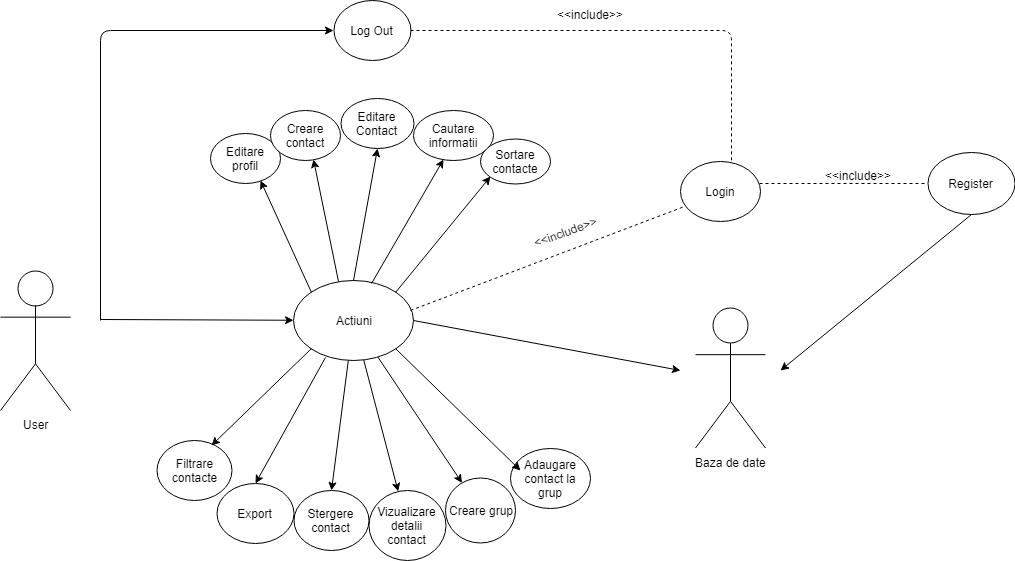

The diagram above was exported from draw.io. Its source (the exported page's mxGraphModel, read from the mxfile embedded in the PNG):
<mxGraphModel dx="840" dy="1653" grid="1" gridSize="10" guides="1" tooltips="1" connect="1" arrows="1" fold="1" page="1" pageScale="1" pageWidth="827" pageHeight="1169" math="0" shadow="0">
  <root>
    <mxCell id="0" />
    <mxCell id="1" parent="0" />
    <mxCell id="cwuXP8CgCH_4GsH-RYQ2-1" value="User" style="shape=umlActor;verticalLabelPosition=bottom;labelBackgroundColor=#ffffff;verticalAlign=top;html=1;outlineConnect=0;" vertex="1" parent="1">
      <mxGeometry y="230" width="70" height="140" as="geometry" />
    </mxCell>
    <mxCell id="cwuXP8CgCH_4GsH-RYQ2-3" value="Editare profil" style="ellipse;whiteSpace=wrap;html=1;" vertex="1" parent="1">
      <mxGeometry x="210" y="92.5" width="70" height="50" as="geometry" />
    </mxCell>
    <mxCell id="cwuXP8CgCH_4GsH-RYQ2-4" value="Creare contact" style="ellipse;whiteSpace=wrap;html=1;" vertex="1" parent="1">
      <mxGeometry x="270" y="70" width="70" height="50" as="geometry" />
    </mxCell>
    <mxCell id="cwuXP8CgCH_4GsH-RYQ2-5" value="Editare Contact" style="ellipse;whiteSpace=wrap;html=1;" vertex="1" parent="1">
      <mxGeometry x="340" y="57.5" width="73" height="50" as="geometry" />
    </mxCell>
    <mxCell id="cwuXP8CgCH_4GsH-RYQ2-6" value="Cautare informatii" style="ellipse;whiteSpace=wrap;html=1;" vertex="1" parent="1">
      <mxGeometry x="413" y="70" width="80" height="50" as="geometry" />
    </mxCell>
    <mxCell id="cwuXP8CgCH_4GsH-RYQ2-7" value="Sortare contacte" style="ellipse;whiteSpace=wrap;html=1;" vertex="1" parent="1">
      <mxGeometry x="480" y="98" width="70" height="45" as="geometry" />
    </mxCell>
    <mxCell id="cwuXP8CgCH_4GsH-RYQ2-8" value="Filtrare contacte" style="ellipse;whiteSpace=wrap;html=1;" vertex="1" parent="1">
      <mxGeometry x="156.5" y="400" width="75" height="60" as="geometry" />
    </mxCell>
    <mxCell id="cwuXP8CgCH_4GsH-RYQ2-9" value="Vizualizare detalii contact" style="ellipse;whiteSpace=wrap;html=1;" vertex="1" parent="1">
      <mxGeometry x="368" y="450" width="77" height="70" as="geometry" />
    </mxCell>
    <mxCell id="cwuXP8CgCH_4GsH-RYQ2-10" value="Adaugare contact la grup" style="ellipse;whiteSpace=wrap;html=1;" vertex="1" parent="1">
      <mxGeometry x="510" y="407.5" width="80" height="60" as="geometry" />
    </mxCell>
    <mxCell id="cwuXP8CgCH_4GsH-RYQ2-11" value="Creare grup" style="ellipse;whiteSpace=wrap;html=1;" vertex="1" parent="1">
      <mxGeometry x="445" y="437.5" width="70" height="65" as="geometry" />
    </mxCell>
    <mxCell id="cwuXP8CgCH_4GsH-RYQ2-12" value="Stergere contact" style="ellipse;whiteSpace=wrap;html=1;" vertex="1" parent="1">
      <mxGeometry x="293" y="450" width="75" height="60" as="geometry" />
    </mxCell>
    <mxCell id="cwuXP8CgCH_4GsH-RYQ2-13" value="Export" style="ellipse;whiteSpace=wrap;html=1;" vertex="1" parent="1">
      <mxGeometry x="216" y="442.5" width="77" height="60" as="geometry" />
    </mxCell>
    <mxCell id="cwuXP8CgCH_4GsH-RYQ2-14" value="Actiuni" style="ellipse;whiteSpace=wrap;html=1;" vertex="1" parent="1">
      <mxGeometry x="293" y="240" width="120" height="80" as="geometry" />
    </mxCell>
    <mxCell id="cwuXP8CgCH_4GsH-RYQ2-16" value="" style="endArrow=classic;html=1;" edge="1" parent="1" target="cwuXP8CgCH_4GsH-RYQ2-14">
      <mxGeometry width="50" height="50" relative="1" as="geometry">
        <mxPoint x="100" y="279" as="sourcePoint" />
        <mxPoint x="150" y="260" as="targetPoint" />
      </mxGeometry>
    </mxCell>
    <mxCell id="cwuXP8CgCH_4GsH-RYQ2-17" value="" style="endArrow=classic;html=1;exitX=0;exitY=0;exitDx=0;exitDy=0;" edge="1" parent="1" source="cwuXP8CgCH_4GsH-RYQ2-14">
      <mxGeometry width="50" height="50" relative="1" as="geometry">
        <mxPoint x="270" y="230" as="sourcePoint" />
        <mxPoint x="260" y="140" as="targetPoint" />
      </mxGeometry>
    </mxCell>
    <mxCell id="cwuXP8CgCH_4GsH-RYQ2-18" value="" style="endArrow=classic;html=1;entryX=0.614;entryY=0.98;entryDx=0;entryDy=0;exitX=0.375;exitY=0.013;exitDx=0;exitDy=0;exitPerimeter=0;entryPerimeter=0;" edge="1" parent="1" source="cwuXP8CgCH_4GsH-RYQ2-14" target="cwuXP8CgCH_4GsH-RYQ2-4">
      <mxGeometry width="50" height="50" relative="1" as="geometry">
        <mxPoint x="310" y="190" as="sourcePoint" />
        <mxPoint x="360" y="140" as="targetPoint" />
      </mxGeometry>
    </mxCell>
    <mxCell id="cwuXP8CgCH_4GsH-RYQ2-19" value="" style="endArrow=classic;html=1;entryX=0.5;entryY=1;entryDx=0;entryDy=0;exitX=0.5;exitY=0;exitDx=0;exitDy=0;" edge="1" parent="1" source="cwuXP8CgCH_4GsH-RYQ2-14" target="cwuXP8CgCH_4GsH-RYQ2-5">
      <mxGeometry width="50" height="50" relative="1" as="geometry">
        <mxPoint x="350" y="180" as="sourcePoint" />
        <mxPoint x="400" y="130" as="targetPoint" />
      </mxGeometry>
    </mxCell>
    <mxCell id="cwuXP8CgCH_4GsH-RYQ2-20" value="" style="endArrow=classic;html=1;exitX=0.65;exitY=0.038;exitDx=0;exitDy=0;exitPerimeter=0;entryX=0.375;entryY=0.98;entryDx=0;entryDy=0;entryPerimeter=0;" edge="1" parent="1" source="cwuXP8CgCH_4GsH-RYQ2-14" target="cwuXP8CgCH_4GsH-RYQ2-6">
      <mxGeometry width="50" height="50" relative="1" as="geometry">
        <mxPoint x="390" y="190" as="sourcePoint" />
        <mxPoint x="440" y="140" as="targetPoint" />
      </mxGeometry>
    </mxCell>
    <mxCell id="cwuXP8CgCH_4GsH-RYQ2-21" value="" style="endArrow=classic;html=1;exitX=1;exitY=0;exitDx=0;exitDy=0;entryX=0;entryY=1;entryDx=0;entryDy=0;" edge="1" parent="1" source="cwuXP8CgCH_4GsH-RYQ2-14" target="cwuXP8CgCH_4GsH-RYQ2-7">
      <mxGeometry width="50" height="50" relative="1" as="geometry">
        <mxPoint x="440" y="220" as="sourcePoint" />
        <mxPoint x="490" y="170" as="targetPoint" />
      </mxGeometry>
    </mxCell>
    <mxCell id="cwuXP8CgCH_4GsH-RYQ2-22" value="" style="endArrow=classic;html=1;exitX=0;exitY=1;exitDx=0;exitDy=0;entryX=0.727;entryY=0.083;entryDx=0;entryDy=0;entryPerimeter=0;" edge="1" parent="1" source="cwuXP8CgCH_4GsH-RYQ2-14" target="cwuXP8CgCH_4GsH-RYQ2-8">
      <mxGeometry width="50" height="50" relative="1" as="geometry">
        <mxPoint x="230" y="370" as="sourcePoint" />
        <mxPoint x="210" y="399" as="targetPoint" />
      </mxGeometry>
    </mxCell>
    <mxCell id="cwuXP8CgCH_4GsH-RYQ2-23" value="" style="endArrow=classic;html=1;exitX=0.267;exitY=0.963;exitDx=0;exitDy=0;exitPerimeter=0;entryX=0.5;entryY=0;entryDx=0;entryDy=0;" edge="1" parent="1" source="cwuXP8CgCH_4GsH-RYQ2-14" target="cwuXP8CgCH_4GsH-RYQ2-13">
      <mxGeometry width="50" height="50" relative="1" as="geometry">
        <mxPoint x="280" y="420" as="sourcePoint" />
        <mxPoint x="320" y="370" as="targetPoint" />
      </mxGeometry>
    </mxCell>
    <mxCell id="cwuXP8CgCH_4GsH-RYQ2-24" value="" style="endArrow=classic;html=1;entryX=0.5;entryY=0;entryDx=0;entryDy=0;" edge="1" parent="1" source="cwuXP8CgCH_4GsH-RYQ2-14" target="cwuXP8CgCH_4GsH-RYQ2-12">
      <mxGeometry width="50" height="50" relative="1" as="geometry">
        <mxPoint x="310" y="400" as="sourcePoint" />
        <mxPoint x="360" y="350" as="targetPoint" />
      </mxGeometry>
    </mxCell>
    <mxCell id="cwuXP8CgCH_4GsH-RYQ2-25" value="" style="endArrow=classic;html=1;" edge="1" parent="1" source="cwuXP8CgCH_4GsH-RYQ2-14" target="cwuXP8CgCH_4GsH-RYQ2-9">
      <mxGeometry width="50" height="50" relative="1" as="geometry">
        <mxPoint x="370" y="340" as="sourcePoint" />
        <mxPoint x="430" y="370" as="targetPoint" />
      </mxGeometry>
    </mxCell>
    <mxCell id="cwuXP8CgCH_4GsH-RYQ2-26" value="" style="endArrow=classic;html=1;" edge="1" parent="1" source="cwuXP8CgCH_4GsH-RYQ2-14" target="cwuXP8CgCH_4GsH-RYQ2-11">
      <mxGeometry width="50" height="50" relative="1" as="geometry">
        <mxPoint x="440" y="410" as="sourcePoint" />
        <mxPoint x="490" y="360" as="targetPoint" />
      </mxGeometry>
    </mxCell>
    <mxCell id="cwuXP8CgCH_4GsH-RYQ2-27" value="" style="endArrow=classic;html=1;exitX=1;exitY=1;exitDx=0;exitDy=0;entryX=0.125;entryY=0.375;entryDx=0;entryDy=0;entryPerimeter=0;" edge="1" parent="1" source="cwuXP8CgCH_4GsH-RYQ2-14" target="cwuXP8CgCH_4GsH-RYQ2-10">
      <mxGeometry width="50" height="50" relative="1" as="geometry">
        <mxPoint x="460" y="380" as="sourcePoint" />
        <mxPoint x="510" y="330" as="targetPoint" />
      </mxGeometry>
    </mxCell>
    <mxCell id="cwuXP8CgCH_4GsH-RYQ2-28" value="Log Out" style="ellipse;whiteSpace=wrap;html=1;" vertex="1" parent="1">
      <mxGeometry x="333" y="-40" width="77" height="60" as="geometry" />
    </mxCell>
    <mxCell id="cwuXP8CgCH_4GsH-RYQ2-29" value="" style="endArrow=classic;html=1;entryX=0;entryY=0.5;entryDx=0;entryDy=0;" edge="1" parent="1" target="cwuXP8CgCH_4GsH-RYQ2-28">
      <mxGeometry width="50" height="50" relative="1" as="geometry">
        <mxPoint x="100" y="280" as="sourcePoint" />
        <mxPoint x="130" y="40" as="targetPoint" />
        <Array as="points">
          <mxPoint x="100" y="-10" />
        </Array>
      </mxGeometry>
    </mxCell>
    <mxCell id="cwuXP8CgCH_4GsH-RYQ2-30" value="Login" style="ellipse;whiteSpace=wrap;html=1;" vertex="1" parent="1">
      <mxGeometry x="680" y="121" width="80" height="60" as="geometry" />
    </mxCell>
    <mxCell id="cwuXP8CgCH_4GsH-RYQ2-32" value="" style="endArrow=none;dashed=1;html=1;exitX=0.975;exitY=0.375;exitDx=0;exitDy=0;exitPerimeter=0;entryX=0.05;entryY=0.75;entryDx=0;entryDy=0;entryPerimeter=0;" edge="1" parent="1" source="cwuXP8CgCH_4GsH-RYQ2-14" target="cwuXP8CgCH_4GsH-RYQ2-30">
      <mxGeometry width="50" height="50" relative="1" as="geometry">
        <mxPoint x="530" y="220" as="sourcePoint" />
        <mxPoint x="580" y="170" as="targetPoint" />
      </mxGeometry>
    </mxCell>
    <mxCell id="cwuXP8CgCH_4GsH-RYQ2-33" value="&amp;lt;&amp;lt;include&amp;gt;&amp;gt;" style="text;html=1;resizable=0;points=[];autosize=1;align=left;verticalAlign=top;spacingTop=-4;direction=west;rotation=-20;" vertex="1" parent="1">
      <mxGeometry x="530" y="181" width="80" height="20" as="geometry" />
    </mxCell>
    <mxCell id="cwuXP8CgCH_4GsH-RYQ2-35" value="" style="endArrow=classic;html=1;exitX=1;exitY=0.5;exitDx=0;exitDy=0;entryX=0;entryY=0.5;entryDx=0;entryDy=0;entryPerimeter=0;" edge="1" parent="1" source="cwuXP8CgCH_4GsH-RYQ2-14">
      <mxGeometry width="50" height="50" relative="1" as="geometry">
        <mxPoint x="520" y="330" as="sourcePoint" />
        <mxPoint x="680" y="330" as="targetPoint" />
      </mxGeometry>
    </mxCell>
    <mxCell id="cwuXP8CgCH_4GsH-RYQ2-36" value="" style="endArrow=none;dashed=1;html=1;exitX=1;exitY=0.5;exitDx=0;exitDy=0;entryX=0.638;entryY=0;entryDx=0;entryDy=0;entryPerimeter=0;" edge="1" parent="1" source="cwuXP8CgCH_4GsH-RYQ2-28" target="cwuXP8CgCH_4GsH-RYQ2-30">
      <mxGeometry width="50" height="50" relative="1" as="geometry">
        <mxPoint x="640" y="50" as="sourcePoint" />
        <mxPoint x="690" as="targetPoint" />
        <Array as="points">
          <mxPoint x="731" y="-10" />
        </Array>
      </mxGeometry>
    </mxCell>
    <mxCell id="cwuXP8CgCH_4GsH-RYQ2-37" value="&amp;lt;&amp;lt;include&amp;gt;&amp;gt;" style="text;html=1;resizable=0;points=[];autosize=1;align=left;verticalAlign=top;spacingTop=-4;" vertex="1" parent="1">
      <mxGeometry x="555" y="-35" width="80" height="20" as="geometry" />
    </mxCell>
    <mxCell id="cwuXP8CgCH_4GsH-RYQ2-38" value="Register" style="ellipse;whiteSpace=wrap;html=1;" vertex="1" parent="1">
      <mxGeometry x="927" y="112" width="87" height="62" as="geometry" />
    </mxCell>
    <mxCell id="cwuXP8CgCH_4GsH-RYQ2-39" value="" style="endArrow=none;dashed=1;html=1;exitX=0.988;exitY=0.367;exitDx=0;exitDy=0;exitPerimeter=0;entryX=0;entryY=0.5;entryDx=0;entryDy=0;" edge="1" parent="1" source="cwuXP8CgCH_4GsH-RYQ2-30" target="cwuXP8CgCH_4GsH-RYQ2-38">
      <mxGeometry width="50" height="50" relative="1" as="geometry">
        <mxPoint x="790" y="170" as="sourcePoint" />
        <mxPoint x="840" y="120" as="targetPoint" />
      </mxGeometry>
    </mxCell>
    <mxCell id="cwuXP8CgCH_4GsH-RYQ2-40" value="&amp;lt;&amp;lt;include&amp;gt;&amp;gt;" style="text;html=1;resizable=0;points=[];autosize=1;align=left;verticalAlign=top;spacingTop=-4;" vertex="1" parent="1">
      <mxGeometry x="823" y="126" width="80" height="20" as="geometry" />
    </mxCell>
    <mxCell id="cwuXP8CgCH_4GsH-RYQ2-41" value="" style="endArrow=classic;html=1;entryX=1;entryY=0.5;entryDx=0;entryDy=0;exitX=0.5;exitY=1;exitDx=0;exitDy=0;" edge="1" parent="1" source="cwuXP8CgCH_4GsH-RYQ2-38">
      <mxGeometry width="50" height="50" relative="1" as="geometry">
        <mxPoint x="960" y="180" as="sourcePoint" />
        <mxPoint x="780" y="330" as="targetPoint" />
      </mxGeometry>
    </mxCell>
    <mxCell id="cwuXP8CgCH_4GsH-RYQ2-48" value="Baza de date" style="shape=umlActor;verticalLabelPosition=bottom;labelBackgroundColor=#ffffff;verticalAlign=top;html=1;outlineConnect=0;" vertex="1" parent="1">
      <mxGeometry x="695" y="267.5" width="70" height="140" as="geometry" />
    </mxCell>
  </root>
</mxGraphModel>